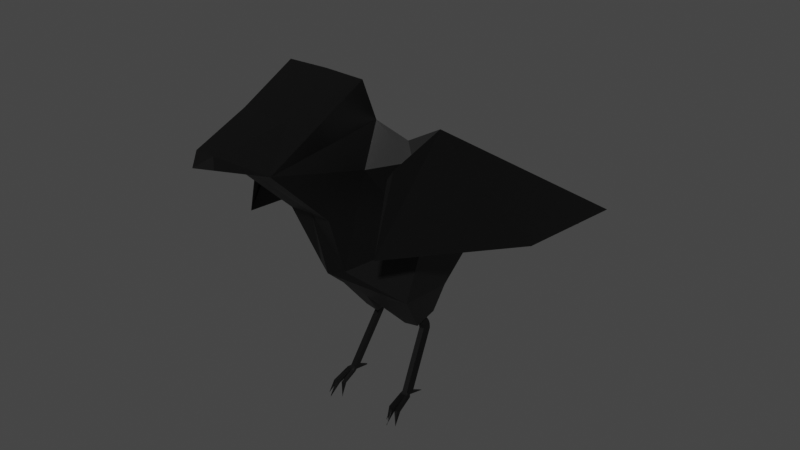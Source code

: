 # Source: characters.blend  (saved by Blender 3.2.14; exported with 4.5.12 LTS)
import bpy
from mathutils import Matrix  # noqa: F401  (used for matrix-valued properties, if any)

bpy.ops.wm.read_factory_settings(use_empty=True)
scene = bpy.context.scene
scene.name = 'Scene'

# ---- collections
col_collection = bpy.data.collections.new('Collection'); scene.collection.children.link(col_collection)

# ---- materials (node trees are filled in below, after node groups)
mat_material_001 = bpy.data.materials.new('Material.001')
mat_material_001.use_transparent_shadow = False

# ---- material node trees
mat_material_001.use_nodes = True; mat_material_001.node_tree.nodes.clear()
_N = mat_material_001.node_tree.nodes; _L = mat_material_001.node_tree.links
n0 = _N.new('ShaderNodeBsdfPrincipled'); n0.name = 'Principled BSDF'; n0.location = (10, 300)
n0.distribution = 'GGX'
n0.subsurface_method = 'RANDOM_WALK_SKIN'
n0.inputs[0].default_value = (0.0, 0.0, 0.0, 1.0)
n0.inputs[3].default_value = 1.45
n0.inputs[27].default_value = (0.0, 0.0, 0.0, 1.0)
n0.inputs[28].default_value = 1.0
n1 = _N.new('ShaderNodeOutputMaterial'); n1.name = 'Material Output'; n1.location = (300, 300)
_L.new(n0.outputs[0], n1.inputs[0])
n1.is_active_output = True

# ---- world
world_world = bpy.data.worlds.new('World'); scene.world = world_world
world_world.use_nodes = True; world_world.node_tree.nodes.clear()
_N = world_world.node_tree.nodes; _L = world_world.node_tree.links
n0 = _N.new('ShaderNodeOutputWorld'); n0.name = 'World Output'; n0.location = (300, 300)
n1 = _N.new('ShaderNodeBackground'); n1.name = 'Background'; n1.location = (10, 300)
n1.inputs[0].default_value = (0.05088, 0.05088, 0.05088, 1.0)
_L.new(n1.outputs[0], n0.inputs[0])
n0.is_active_output = True
world_world.color = (0.05088, 0.05088, 0.05088)
world_world.use_sun_shadow = False
world_world.sun_shadow_jitter_overblur = 0.0

# ---- meshes
me_cube_002 = bpy.data.meshes.new('Cube.002')
me_cube_002.from_pydata([(0.0, -0.4134, 0.282), (0.0, -0.1769, 0.6077), (0.0, -0.3395, -0.002394), (0.0, 0.4436, 0.1579), (0.0, -0.1177, -0.204), (0.0, 0.7352, -0.02792), (0.0, 0.1801, -0.2186), (0.0, 1.129, -0.2454), (0.0, 0.7022, -0.1854), (0.0, -0.3116, 0.815), (0.0, -0.708, 0.5626), (0.0, -0.6123, 0.7306), (0.0, -0.8894, 0.6304), (0.0, -0.9433, 0.6464), (0.0, -0.8872, 0.68), (0.09425, -0.4206, 0.282), (0.1137, -0.1769, 0.6077), (0.06088, -0.3101, 0.01279), (0.1698, 0.3385, 0.1579), (0.1992, -0.1058, -0.1721), (0.1538, 0.5873, 0.07562), (0.1697, 0.1801, -0.2186), (0.2792, 1.055, -0.2454), (0.05049, 0.4625, -0.1854), (0.1723, -0.3141, 0.8118), (0.1072, -0.708, 0.5626), (0.1032, -0.6123, 0.7306), (0.04024, -0.8894, 0.6304), (0.0, -0.9433, 0.6464), (0.04024, -0.8872, 0.68), (0.07574, 0.03523, -0.3764), (0.07574, 0.1426, -0.3519), (0.1399, 0.1447, -0.3441), (0.1399, 0.03818, -0.3671), (0.1001, 0.108, -0.3564), (0.09847, 0.0709, -0.3653), (0.1223, 0.1088, -0.3537), (0.1207, 0.07193, -0.362), (0.1097, 0.123, -0.3849), (0.1077, 0.08539, -0.3909), (0.1319, 0.124, -0.3822), (0.1299, 0.08667, -0.3877), (0.1123, 0.1257, -0.4012), (0.1093, 0.08777, -0.4008), (0.1346, 0.1271, -0.3987), (0.1316, 0.08956, -0.3979), (0.1149, 0.1232, -0.4198), (0.1106, 0.08701, -0.4097), (0.1373, 0.1252, -0.4178), (0.133, 0.08948, -0.4074), (0.1389, -0.01638, -0.6551), (0.1346, -0.05261, -0.6451), (0.1611, -0.01439, -0.6532), (0.1568, -0.05013, -0.6428), (0.1389, -0.03475, -0.6646), (0.1609, -0.03399, -0.662), (0.158, 0.0492, -0.6868), (0.1486, 0.04836, -0.6876), (0.1571, 0.0414, -0.6845), (0.1477, 0.04108, -0.6856), (0.1343, -0.04923, -0.6685), (0.1304, -0.06384, -0.6545), (0.1683, -0.05962, -0.6506), (0.1719, -0.04793, -0.6642), (0.143, -0.06432, -0.6532), (0.1557, -0.06291, -0.6519), (0.1594, -0.05025, -0.6656), (0.1468, -0.05068, -0.6671), (0.1644, -0.1412, -0.6855), (0.1682, -0.1243, -0.6941), (0.1809, -0.1226, -0.6919), (0.1773, -0.1386, -0.6831), (0.1276, -0.1303, -0.6837), (0.1315, -0.1115, -0.6918), (0.1443, -0.1134, -0.6909), (0.1404, -0.1312, -0.6826), (0.1449, -0.1503, -0.6806), (0.1488, -0.1324, -0.6889), (0.1615, -0.1325, -0.6874), (0.1578, -0.1494, -0.6788), (0.1873, -0.1621, -0.7425), (0.1271, -0.1432, -0.7369), (0.1266, -0.1456, -0.745), (0.125, -0.1454, -0.7441), (0.1255, -0.1431, -0.7358), (0.159, -0.1804, -0.7303), (0.1585, -0.1826, -0.7387), (0.1569, -0.1826, -0.7371), (0.1574, -0.1805, -0.7286), (0.2124, -0.02009, 0.08536), (0.1589, -0.2951, 0.4613), (0.2699, 0.006786, 0.3481), (0.2541, -0.1656, 0.5595), (0.3287, -0.1132, 0.3848), (0.3084, -0.2052, 0.505), (0.3139, -0.4267, 0.1992), (0.5041, 0.2983, 0.02549), (0.3476, -0.1004, 0.607), (0.5177, 0.869, -0.0252), (0.3307, -0.34, 0.5232), (0.3112, -0.351, 0.486)], [], [(16, 90, 94, 92), (18, 89, 17, 19, 20), (20, 23, 22), (1, 9, 24, 16), (16, 24, 25), (26, 25, 24), (28, 27, 29), (25, 26, 29, 27), (13, 12, 27, 28), (9, 11, 26, 24), (90, 25, 15), (25, 90, 16), (2, 4, 19, 17), (5, 3, 18, 20), (6, 8, 23, 21), (12, 10, 25, 27), (15, 25, 10, 0), (14, 13, 28, 29), (0, 2, 17, 15), (7, 5, 20, 22), (14, 29, 26, 11), (3, 1, 16, 18), (8, 7, 22, 23), (33, 30, 35, 37), (6, 31, 30, 4), (21, 32, 31, 6), (19, 33, 32, 21), (4, 30, 33, 19), (36, 37, 41, 40), (31, 32, 36, 34), (32, 33, 37, 36), (30, 31, 34, 35), (40, 41, 45, 44), (35, 34, 38, 39), (37, 35, 39, 41), (34, 36, 40, 38), (45, 43, 47, 49), (39, 38, 42, 43), (41, 39, 43, 45), (38, 40, 44, 42), (48, 49, 53, 55, 52), (42, 44, 48, 46), (44, 45, 49, 48), (43, 42, 46, 47), (51, 54, 60, 61), (47, 46, 50, 54, 51), (49, 47, 51, 53), (46, 48, 52, 50), (58, 59, 57, 56), (50, 52, 56, 57), (55, 54, 59, 58), (54, 50, 57, 59), (52, 55, 58, 56), (55, 53, 62, 63), (53, 51, 61, 64, 65, 62), (54, 55, 63, 66, 67, 60), (66, 69, 68, 65), (63, 70, 69, 66), (62, 71, 70, 63), (65, 68, 71, 62), (60, 73, 72, 61), (67, 74, 73, 60), (64, 75, 74, 67), (61, 72, 75, 64), (67, 77, 76, 64), (66, 78, 77, 67), (65, 79, 78, 66), (64, 76, 79, 65), (81, 82, 83, 84), (73, 82, 81, 72), (74, 83, 82, 73), (75, 84, 83, 74), (72, 81, 84, 75), (85, 86, 87, 88), (77, 86, 85, 76), (78, 87, 86, 77), (79, 88, 87, 78), (76, 85, 88, 79), (23, 20, 21), (20, 19, 21), (17, 89, 90, 15), (97, 96, 98), (18, 16, 92, 91), (90, 89, 93, 94), (89, 18, 91, 93), (93, 91, 98, 96), (94, 93, 96, 95, 100), (99, 100, 95), (91, 92, 97, 98), (92, 94, 100, 99, 97), (95, 96, 97, 99), (71, 80, 70), (70, 80, 69), (71, 68, 80), (68, 69, 80)])
_uv = me_cube_002.uv_layers.new(name='UVMap')
_uv.uv.foreach_set('vector', [0.625, 0.75, 0.5, 0.75, 0.5, 0.75, 0.625, 0.75, 0.625, 0.5, 0.5, 0.5, 0.375, 0.5, 0.375, 0.5, 0.625, 0.5, 0.625, 0.5, 0.5, 0.5, 0.625, 0.5, 0.625, 0.75, 0.625, 0.75, 0.625, 0.75, 0.625, 0.75, 0.625, 0.75, 0.625, 0.75, 0.375, 0.75, 0.625, 0.75, 0.375, 0.75, 0.625, 0.75, 0.375, 0.75, 0.375, 0.75, 0.625, 0.75, 0.375, 0.75, 0.625, 0.75, 0.625, 0.75, 0.375, 0.75, 0.375, 0.75, 0.375, 0.75, 0.375, 0.75, 0.375, 0.75, 0.625, 0.75, 0.625, 0.75, 0.625, 0.75, 0.625, 0.75, 0.5, 0.75, 0.375, 0.75, 0.375, 0.75, 0.375, 0.75, 0.5, 0.75, 0.625, 0.75, 0.375, 0.5, 0.375, 0.5, 0.375, 0.5, 0.375, 0.5, 0.625, 0.5, 0.625, 0.5, 0.625, 0.5, 0.625, 0.5, 0.375, 0.5, 0.5, 0.5, 0.5, 0.5, 0.375, 0.5, 0.375, 0.75, 0.375, 0.75, 0.375, 0.75, 0.375, 0.75, 0.375, 0.75, 0.375, 0.75, 0.375, 0.75, 0.375, 0.75, 0.625, 0.75, 0.375, 0.75, 0.375, 0.75, 0.625, 0.75, 0.375, 0.75, 0.375, 0.5, 0.375, 0.5, 0.375, 0.75, 0.625, 0.5, 0.625, 0.5, 0.625, 0.5, 0.625, 0.5, 0.625, 0.75, 0.625, 0.75, 0.625, 0.75, 0.625, 0.75, 0.625, 0.5, 0.625, 0.75, 0.625, 0.75, 0.625, 0.5, 0.5, 0.5, 0.625, 0.5, 0.625, 0.5, 0.5, 0.5, 0.375, 0.5, 0.375, 0.5, 0.375, 0.5, 0.375, 0.5, 0.375, 0.5, 0.375, 0.5, 0.375, 0.5, 0.375, 0.5, 0.375, 0.5, 0.375, 0.5, 0.375, 0.5, 0.375, 0.5, 0.375, 0.5, 0.375, 0.5, 0.375, 0.5, 0.375, 0.5, 0.375, 0.5, 0.375, 0.5, 0.375, 0.5, 0.375, 0.5, 0.375, 0.5, 0.375, 0.5, 0.375, 0.5, 0.375, 0.5, 0.375, 0.5, 0.375, 0.5, 0.375, 0.5, 0.375, 0.5, 0.375, 0.5, 0.375, 0.5, 0.375, 0.5, 0.375, 0.5, 0.375, 0.5, 0.375, 0.5, 0.375, 0.5, 0.375, 0.5, 0.375, 0.5, 0.375, 0.5, 0.375, 0.5, 0.375, 0.5, 0.375, 0.5, 0.375, 0.5, 0.375, 0.5, 0.375, 0.5, 0.375, 0.5, 0.375, 0.5, 0.375, 0.5, 0.375, 0.5, 0.375, 0.5, 0.375, 0.5, 0.375, 0.5, 0.375, 0.5, 0.375, 0.5, 0.375, 0.5, 0.375, 0.5, 0.375, 0.5, 0.375, 0.5, 0.375, 0.5, 0.375, 0.5, 0.375, 0.5, 0.375, 0.5, 0.375, 0.5, 0.375, 0.5, 0.375, 0.5, 0.375, 0.5, 0.375, 0.5, 0.375, 0.5, 0.375, 0.5, 0.375, 0.5, 0.375, 0.5, 0.375, 0.5, 0.375, 0.5, 0.375, 0.5, 0.375, 0.5, 0.375, 0.5, 0.375, 0.5, 0.375, 0.5, 0.375, 0.5, 0.375, 0.5, 0.375, 0.5, 0.375, 0.5, 0.375, 0.5, 0.375, 0.5, 0.375, 0.5, 0.375, 0.5, 0.375, 0.5, 0.375, 0.5, 0.375, 0.5, 0.375, 0.5, 0.375, 0.5, 0.375, 0.5, 0.375, 0.5, 0.375, 0.5, 0.375, 0.5, 0.375, 0.5, 0.375, 0.5, 0.375, 0.5, 0.375, 0.5, 0.375, 0.5, 0.375, 0.5, 0.375, 0.5, 0.375, 0.5, 0.375, 0.5, 0.375, 0.5, 0.375, 0.5, 0.375, 0.5, 0.375, 0.5, 0.375, 0.5, 0.375, 0.5, 0.375, 0.5, 0.375, 0.5, 0.375, 0.5, 0.375, 0.5, 0.375, 0.5, 0.375, 0.5, 0.375, 0.5, 0.375, 0.5, 0.375, 0.5, 0.375, 0.5, 0.375, 0.5, 0.375, 0.5, 0.375, 0.5, 0.375, 0.5, 0.375, 0.5, 0.375, 0.5, 0.375, 0.5, 0.375, 0.5, 0.375, 0.5, 0.375, 0.5, 0.375, 0.5, 0.375, 0.5, 0.375, 0.5, 0.375, 0.5, 0.375, 0.5, 0.375, 0.5, 0.375, 0.5, 0.375, 0.5, 0.375, 0.5, 0.375, 0.5, 0.375, 0.5, 0.375, 0.5, 0.375, 0.5, 0.375, 0.5, 0.375, 0.5, 0.375, 0.5, 0.375, 0.5, 0.375, 0.5, 0.375, 0.5, 0.375, 0.5, 0.375, 0.5, 0.375, 0.5, 0.375, 0.5, 0.375, 0.5, 0.375, 0.5, 0.375, 0.5, 0.375, 0.5, 0.375, 0.5, 0.375, 0.5, 0.375, 0.5, 0.375, 0.5, 0.375, 0.5, 0.375, 0.5, 0.375, 0.5, 0.375, 0.5, 0.375, 0.5, 0.375, 0.5, 0.375, 0.5, 0.375, 0.5, 0.375, 0.5, 0.375, 0.5, 0.375, 0.5, 0.375, 0.5, 0.375, 0.5, 0.375, 0.5, 0.375, 0.5, 0.375, 0.5, 0.375, 0.5, 0.375, 0.5, 0.375, 0.5, 0.375, 0.5, 0.375, 0.5, 0.375, 0.5, 0.375, 0.5, 0.375, 0.5, 0.375, 0.5, 0.375, 0.5, 0.375, 0.5, 0.375, 0.5, 0.375, 0.5, 0.375, 0.5, 0.375, 0.5, 0.375, 0.5, 0.375, 0.5, 0.375, 0.5, 0.375, 0.5, 0.375, 0.5, 0.375, 0.5, 0.375, 0.5, 0.375, 0.5, 0.375, 0.5, 0.375, 0.5, 0.375, 0.5, 0.375, 0.5, 0.375, 0.5, 0.375, 0.5, 0.375, 0.5, 0.375, 0.5, 0.375, 0.5, 0.375, 0.5, 0.375, 0.5, 0.375, 0.5, 0.375, 0.5, 0.375, 0.5, 0.375, 0.5, 0.375, 0.5, 0.375, 0.5, 0.375, 0.5, 0.375, 0.5, 0.375, 0.5, 0.375, 0.5, 0.375, 0.5, 0.375, 0.5, 0.375, 0.5, 0.375, 0.5, 0.375, 0.5, 0.375, 0.5, 0.5, 0.5, 0.625, 0.5, 0.375, 0.5, 0.625, 0.5, 0.375, 0.5, 0.375, 0.5, 0.375, 0.5, 0.5, 0.5, 0.5, 0.75, 0.375, 0.75, 0.625, 0.75, 0.5, 0.5, 0.625, 0.5, 0.625, 0.5, 0.625, 0.75, 0.625, 0.75, 0.625, 0.5, 0.5, 0.75, 0.5, 0.5, 0.5, 0.5, 0.5, 0.75, 0.5, 0.5, 0.625, 0.5, 0.625, 0.5, 0.5, 0.5, 0.5, 0.5, 0.625, 0.5, 0.625, 0.5, 0.5, 0.5, 0.5, 0.75, 0.5, 0.5, 0.5, 0.5, 0.5, 0.75, 0.5, 0.75, 0.5625, 0.75, 0.5, 0.75, 0.5, 0.75, 0.625, 0.5, 0.625, 0.75, 0.625, 0.75, 0.625, 0.5, 0.625, 0.75, 0.5, 0.75, 0.5, 0.75, 0.5625, 0.75, 0.625, 0.75, 0.5, 0.75, 0.5, 0.5, 0.625, 0.75, 0.5625, 0.75, 0.375, 0.5, 0.0, 0.0, 0.375, 0.5, 0.375, 0.5, 0.0, 0.0, 0.375, 0.5, 0.375, 0.5, 0.375, 0.5, 0.0, 0.0, 0.375, 0.5, 0.375, 0.5, 0.0, 0.0])
me_cube_002.materials.append(mat_material_001)
me_cube_002.update()

# ---- objects
ob_birdsketch = bpy.data.objects.new('BirdSketch', None)
ob_bird = bpy.data.objects.new('Bird', me_cube_002)

# ---- transforms, parenting, visibility, modifiers, constraints
ob_birdsketch.location = (-3.53e-16, -0.6264, -1.59)
ob_birdsketch.rotation_euler = (1.571, 0.0, 1.571)
ob_birdsketch.empty_display_type = 'IMAGE'
ob_birdsketch.empty_display_size = 5.0
ob_birdsketch.empty_image_depth = 'BACK'
ob_birdsketch.empty_image_side = 'FRONT'
ob_bird.location = (0.0, 0.0, 0.0)
_m = ob_bird.modifiers.new('Mirror', 'MIRROR')
_m.use_clip = True

# ---- collection membership
col_collection.objects.link(ob_birdsketch)
col_collection.objects.link(ob_bird)

# ---- scene / render settings (as saved in the file)
scene.frame_start = 1; scene.frame_end = 250; scene.frame_set(1)
scene.render.engine = 'BLENDER_EEVEE_NEXT'
scene.cycles.sampling_pattern = 'TABULATED_SOBOL'
scene.cycles.use_light_tree = False
scene.view_settings.view_transform = 'Filmic'
bpy.context.view_layer.update()

# ---- added for rendering (the .blend has no active camera and no usable light): camera, sun
cam_auto = bpy.data.cameras.new('AutoCamera')
cam_auto.lens = 50.0
cam_auto.sensor_width = 36.0
cam_auto.clip_end = 1000.0
ob_auto_camera = bpy.data.objects.new('AutoCamera', cam_auto)
scene.collection.objects.link(ob_auto_camera)
ob_auto_camera.location = (2.58418, -3.00804, 2.10234)
ob_auto_camera.rotation_euler = (1.09748, -7.21219e-08, 0.694738)
scene.camera = ob_auto_camera
light_auto_sun = bpy.data.lights.new('AutoSun', 'SUN')
light_auto_sun.energy = 3.0
light_auto_sun.angle = 0.0523599
ob_auto_sun = bpy.data.objects.new('AutoSun', light_auto_sun)
scene.collection.objects.link(ob_auto_sun)
ob_auto_sun.rotation_euler = (0.872665, 0.174533, 0.523599)
bpy.context.view_layer.update()
